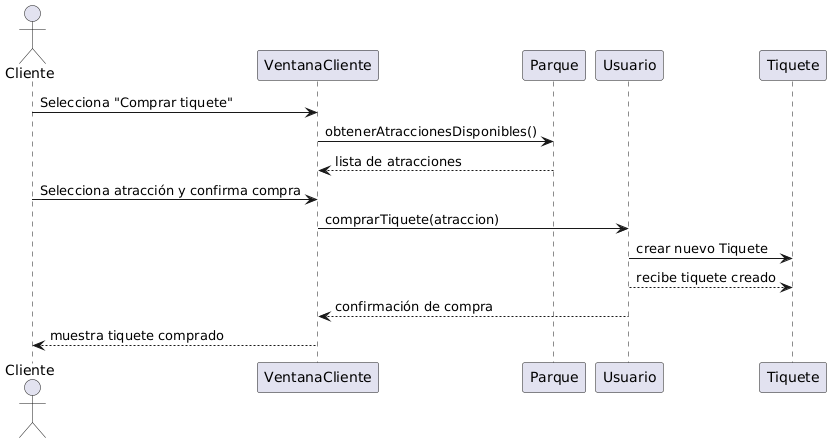

The diagram above was rendered by PlantUML. Its source (embedded in the PNG):
@startuml
actor Cliente
participant VentanaCliente
participant Parque
participant Usuario
participant Tiquete

Cliente -> VentanaCliente: Selecciona "Comprar tiquete"
VentanaCliente -> Parque: obtenerAtraccionesDisponibles()
Parque --> VentanaCliente: lista de atracciones
Cliente -> VentanaCliente: Selecciona atracción y confirma compra
VentanaCliente -> Usuario: comprarTiquete(atraccion)
Usuario -> Tiquete: crear nuevo Tiquete
Usuario --> Tiquete: recibe tiquete creado
Usuario --> VentanaCliente: confirmación de compra
VentanaCliente --> Cliente: muestra tiquete comprado
@enduml